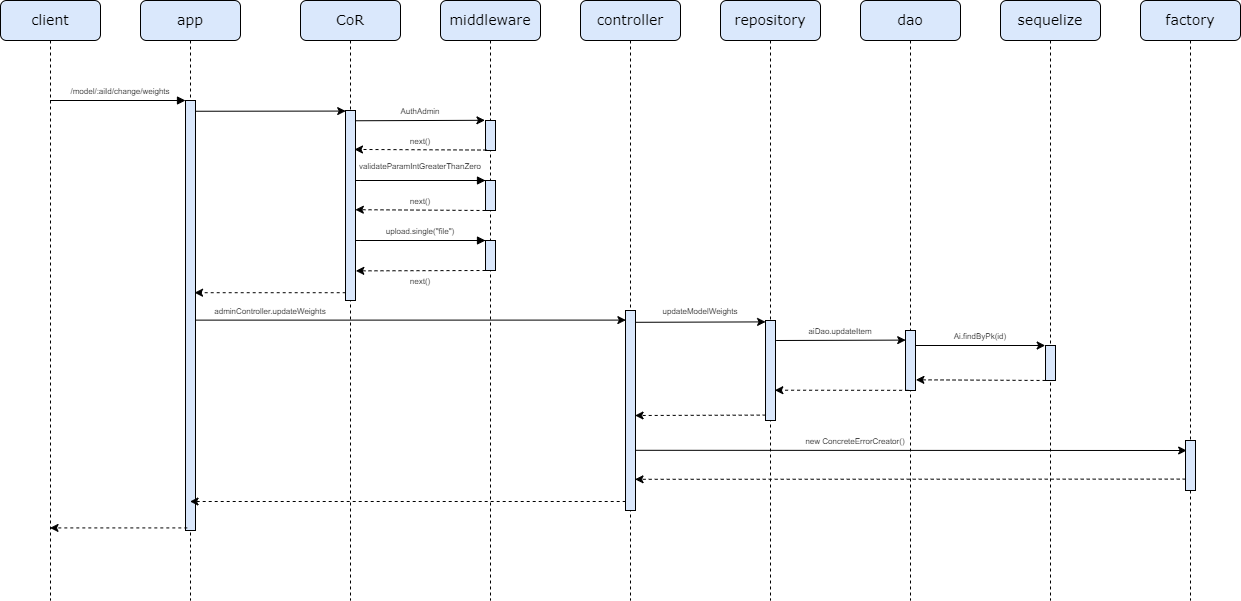

The diagram above was exported from draw.io. Its source (the exported page's mxGraphModel, read from the mxfile embedded in the PNG):
<mxGraphModel dx="1050" dy="557" grid="1" gridSize="10" guides="1" tooltips="1" connect="1" arrows="1" fold="1" page="1" pageScale="1" pageWidth="1100" pageHeight="850" background="none" math="0" shadow="0">
  <root>
    <mxCell id="0" />
    <mxCell id="1" parent="0" />
    <mxCell id="7baba1c4bc27f4b0-2" value="&lt;font style=&quot;font-size: 14px;&quot;&gt;app&lt;/font&gt;" style="shape=umlLifeline;perimeter=lifelinePerimeter;whiteSpace=wrap;html=1;container=1;collapsible=0;recursiveResize=0;outlineConnect=0;rounded=1;shadow=0;comic=0;labelBackgroundColor=none;strokeWidth=1;fontFamily=Verdana;fontSize=12;align=center;fillColor=#dae8fc;strokeColor=#000000;" parent="1" vertex="1">
      <mxGeometry x="240" y="80" width="100" height="600" as="geometry" />
    </mxCell>
    <mxCell id="0iK-NUtsnivw2XBA5Ww8-6" value="" style="html=1;points=[];perimeter=orthogonalPerimeter;rounded=0;shadow=0;comic=0;labelBackgroundColor=none;strokeWidth=1;fontFamily=Verdana;fontSize=12;align=center;fillColor=#dae8fc;strokeColor=#000000;" parent="7baba1c4bc27f4b0-2" vertex="1">
      <mxGeometry x="45" y="100" width="10" height="430" as="geometry" />
    </mxCell>
    <mxCell id="7baba1c4bc27f4b0-3" value="&lt;font style=&quot;font-size: 14px;&quot;&gt;CoR&lt;/font&gt;" style="shape=umlLifeline;perimeter=lifelinePerimeter;whiteSpace=wrap;html=1;container=1;collapsible=0;recursiveResize=0;outlineConnect=0;rounded=1;shadow=0;comic=0;labelBackgroundColor=none;strokeWidth=1;fontFamily=Verdana;fontSize=12;align=center;fillColor=#dae8fc;strokeColor=#000000;" parent="1" vertex="1">
      <mxGeometry x="400" y="80" width="100" height="600" as="geometry" />
    </mxCell>
    <mxCell id="7baba1c4bc27f4b0-13" value="" style="html=1;points=[];perimeter=orthogonalPerimeter;rounded=0;shadow=0;comic=0;labelBackgroundColor=none;strokeWidth=1;fontFamily=Verdana;fontSize=12;align=center;fillColor=#dae8fc;strokeColor=#000000;" parent="7baba1c4bc27f4b0-3" vertex="1">
      <mxGeometry x="45" y="110" width="10" height="190" as="geometry" />
    </mxCell>
    <mxCell id="7baba1c4bc27f4b0-4" value="&lt;font style=&quot;font-size: 14px;&quot;&gt;middleware&lt;/font&gt;" style="shape=umlLifeline;perimeter=lifelinePerimeter;whiteSpace=wrap;html=1;container=1;collapsible=0;recursiveResize=0;outlineConnect=0;rounded=1;shadow=0;comic=0;labelBackgroundColor=none;strokeWidth=1;fontFamily=Verdana;fontSize=12;align=center;fillColor=#dae8fc;strokeColor=#000000;" parent="1" vertex="1">
      <mxGeometry x="540" y="80" width="100" height="600" as="geometry" />
    </mxCell>
    <mxCell id="7baba1c4bc27f4b0-19" value="" style="html=1;points=[];perimeter=orthogonalPerimeter;rounded=0;shadow=0;comic=0;labelBackgroundColor=none;strokeWidth=1;fontFamily=Verdana;fontSize=12;align=center;fillColor=#dae8fc;strokeColor=#000000;" parent="7baba1c4bc27f4b0-4" vertex="1">
      <mxGeometry x="45" y="120" width="10" height="30" as="geometry" />
    </mxCell>
    <mxCell id="MIts5_06JLcQAmmISdpU-2" value="" style="html=1;points=[];perimeter=orthogonalPerimeter;rounded=0;shadow=0;comic=0;labelBackgroundColor=none;strokeWidth=1;fontFamily=Verdana;fontSize=12;align=center;fillColor=#dae8fc;strokeColor=#000000;" parent="7baba1c4bc27f4b0-4" vertex="1">
      <mxGeometry x="45" y="180" width="10" height="30" as="geometry" />
    </mxCell>
    <mxCell id="MIts5_06JLcQAmmISdpU-3" value="" style="html=1;verticalAlign=bottom;endArrow=block;labelBackgroundColor=none;fontFamily=Verdana;fontSize=12;edgeStyle=elbowEdgeStyle;elbow=vertical;" parent="7baba1c4bc27f4b0-4" edge="1">
      <mxGeometry relative="1" as="geometry">
        <mxPoint x="45" y="180" as="sourcePoint" />
        <Array as="points">
          <mxPoint x="-90" y="180" />
        </Array>
        <mxPoint x="45" y="180" as="targetPoint" />
      </mxGeometry>
    </mxCell>
    <mxCell id="MIts5_06JLcQAmmISdpU-6" value="" style="html=1;points=[];perimeter=orthogonalPerimeter;rounded=0;shadow=0;comic=0;labelBackgroundColor=none;strokeWidth=1;fontFamily=Verdana;fontSize=12;align=center;fillColor=#dae8fc;strokeColor=#000000;" parent="7baba1c4bc27f4b0-4" vertex="1">
      <mxGeometry x="45" y="240" width="10" height="30" as="geometry" />
    </mxCell>
    <mxCell id="MIts5_06JLcQAmmISdpU-8" value="" style="endArrow=classic;html=1;rounded=0;exitX=0.1;exitY=0.985;exitDx=0;exitDy=0;exitPerimeter=0;dashed=1;entryX=1.031;entryY=0.844;entryDx=0;entryDy=0;entryPerimeter=0;" parent="7baba1c4bc27f4b0-4" target="7baba1c4bc27f4b0-13" edge="1">
      <mxGeometry width="50" height="50" relative="1" as="geometry">
        <mxPoint x="45" y="270" as="sourcePoint" />
        <mxPoint x="-80" y="270" as="targetPoint" />
      </mxGeometry>
    </mxCell>
    <mxCell id="7baba1c4bc27f4b0-5" value="&lt;span style=&quot;font-size: 14px;&quot;&gt;controller&lt;/span&gt;" style="shape=umlLifeline;perimeter=lifelinePerimeter;whiteSpace=wrap;html=1;container=1;collapsible=0;recursiveResize=0;outlineConnect=0;rounded=1;shadow=0;comic=0;labelBackgroundColor=none;strokeWidth=1;fontFamily=Verdana;fontSize=12;align=center;fillColor=#dae8fc;strokeColor=#000000;" parent="1" vertex="1">
      <mxGeometry x="680" y="80" width="100" height="600" as="geometry" />
    </mxCell>
    <mxCell id="s3P4rsDwl6qwPSs3HGDm-6" value="" style="html=1;points=[];perimeter=orthogonalPerimeter;rounded=0;shadow=0;comic=0;labelBackgroundColor=none;strokeWidth=1;fontFamily=Verdana;fontSize=12;align=center;fillColor=#dae8fc;strokeColor=#000000;" parent="7baba1c4bc27f4b0-5" vertex="1">
      <mxGeometry x="45" y="310" width="10" height="200" as="geometry" />
    </mxCell>
    <mxCell id="7baba1c4bc27f4b0-6" value="&lt;span style=&quot;font-size: 14px;&quot;&gt;repository&lt;/span&gt;" style="shape=umlLifeline;perimeter=lifelinePerimeter;whiteSpace=wrap;html=1;container=1;collapsible=0;recursiveResize=0;outlineConnect=0;rounded=1;shadow=0;comic=0;labelBackgroundColor=none;strokeWidth=1;fontFamily=Verdana;fontSize=12;align=center;fillColor=#dae8fc;strokeColor=#000000;" parent="1" vertex="1">
      <mxGeometry x="820" y="80" width="100" height="600" as="geometry" />
    </mxCell>
    <mxCell id="s3P4rsDwl6qwPSs3HGDm-11" value="" style="html=1;points=[];perimeter=orthogonalPerimeter;rounded=0;shadow=0;comic=0;labelBackgroundColor=none;strokeWidth=1;fontFamily=Verdana;fontSize=12;align=center;fillColor=#dae8fc;strokeColor=#000000;" parent="7baba1c4bc27f4b0-6" vertex="1">
      <mxGeometry x="45" y="320" width="10" height="100" as="geometry" />
    </mxCell>
    <mxCell id="MIts5_06JLcQAmmISdpU-22" value="" style="endArrow=classic;html=1;rounded=0;exitX=1.042;exitY=0.699;exitDx=0;exitDy=0;exitPerimeter=0;" parent="7baba1c4bc27f4b0-6" source="s3P4rsDwl6qwPSs3HGDm-6" edge="1">
      <mxGeometry width="50" height="50" relative="1" as="geometry">
        <mxPoint x="-80" y="450" as="sourcePoint" />
        <mxPoint x="466.1500000000001" y="449.9999999999999" as="targetPoint" />
      </mxGeometry>
    </mxCell>
    <mxCell id="7baba1c4bc27f4b0-7" value="&lt;span style=&quot;font-size: 14px;&quot;&gt;dao&lt;/span&gt;" style="shape=umlLifeline;perimeter=lifelinePerimeter;whiteSpace=wrap;html=1;container=1;collapsible=0;recursiveResize=0;outlineConnect=0;rounded=1;shadow=0;comic=0;labelBackgroundColor=none;strokeWidth=1;fontFamily=Verdana;fontSize=12;align=center;fillColor=#dae8fc;strokeColor=#000000;" parent="1" vertex="1">
      <mxGeometry x="960" y="80" width="100" height="600" as="geometry" />
    </mxCell>
    <mxCell id="s3P4rsDwl6qwPSs3HGDm-8" value="" style="html=1;points=[];perimeter=orthogonalPerimeter;rounded=0;shadow=0;comic=0;labelBackgroundColor=none;strokeWidth=1;fontFamily=Verdana;fontSize=12;align=center;fillColor=#dae8fc;strokeColor=#000000;" parent="7baba1c4bc27f4b0-7" vertex="1">
      <mxGeometry x="45" y="330" width="10" height="60" as="geometry" />
    </mxCell>
    <mxCell id="MIts5_06JLcQAmmISdpU-18" value="" style="endArrow=classic;html=1;rounded=0;" parent="7baba1c4bc27f4b0-7" edge="1">
      <mxGeometry width="50" height="50" relative="1" as="geometry">
        <mxPoint x="55" y="345" as="sourcePoint" />
        <mxPoint x="184.70000000000005" y="345" as="targetPoint" />
      </mxGeometry>
    </mxCell>
    <mxCell id="7baba1c4bc27f4b0-8" value="&lt;font style=&quot;font-size: 14px;&quot;&gt;client&lt;/font&gt;" style="shape=umlLifeline;perimeter=lifelinePerimeter;whiteSpace=wrap;html=1;container=1;collapsible=0;recursiveResize=0;outlineConnect=0;rounded=1;shadow=0;comic=0;labelBackgroundColor=none;strokeWidth=1;fontFamily=Verdana;fontSize=12;align=center;fillColor=#dae8fc;strokeColor=#000000;" parent="1" vertex="1">
      <mxGeometry x="100" y="80" width="100" height="600" as="geometry" />
    </mxCell>
    <mxCell id="7baba1c4bc27f4b0-11" value="" style="html=1;verticalAlign=bottom;endArrow=block;entryX=0;entryY=0;labelBackgroundColor=none;fontFamily=Verdana;fontSize=12;edgeStyle=elbowEdgeStyle;elbow=vertical;" parent="1" source="7baba1c4bc27f4b0-8" edge="1">
      <mxGeometry relative="1" as="geometry">
        <mxPoint x="155" y="180" as="sourcePoint" />
        <mxPoint x="285" y="180" as="targetPoint" />
      </mxGeometry>
    </mxCell>
    <mxCell id="0iK-NUtsnivw2XBA5Ww8-13" value="&lt;font style=&quot;font-size: 8px;&quot;&gt;next()&lt;/font&gt;" style="text;html=1;align=center;verticalAlign=middle;whiteSpace=wrap;rounded=0;" parent="1" vertex="1">
      <mxGeometry x="490" y="210" width="60" height="20" as="geometry" />
    </mxCell>
    <mxCell id="s3P4rsDwl6qwPSs3HGDm-1" value="" style="endArrow=classic;html=1;rounded=0;entryX=0.02;entryY=0.003;entryDx=0;entryDy=0;entryPerimeter=0;exitX=1.005;exitY=0.025;exitDx=0;exitDy=0;exitPerimeter=0;" parent="1" source="0iK-NUtsnivw2XBA5Ww8-6" target="7baba1c4bc27f4b0-13" edge="1">
      <mxGeometry width="50" height="50" relative="1" as="geometry">
        <mxPoint x="300" y="191" as="sourcePoint" />
        <mxPoint x="380" y="170" as="targetPoint" />
      </mxGeometry>
    </mxCell>
    <mxCell id="s3P4rsDwl6qwPSs3HGDm-2" value="" style="endArrow=classic;html=1;rounded=0;exitX=0.1;exitY=0.985;exitDx=0;exitDy=0;exitPerimeter=0;dashed=1;entryX=0.9;entryY=0.205;entryDx=0;entryDy=0;entryPerimeter=0;" parent="1" source="7baba1c4bc27f4b0-19" target="7baba1c4bc27f4b0-13" edge="1">
      <mxGeometry width="50" height="50" relative="1" as="geometry">
        <mxPoint x="490" y="290" as="sourcePoint" />
        <mxPoint x="460" y="260" as="targetPoint" />
      </mxGeometry>
    </mxCell>
    <mxCell id="s3P4rsDwl6qwPSs3HGDm-13" value="&lt;span style=&quot;font-size: 14px;&quot;&gt;sequelize&lt;/span&gt;" style="shape=umlLifeline;perimeter=lifelinePerimeter;whiteSpace=wrap;html=1;container=1;collapsible=0;recursiveResize=0;outlineConnect=0;rounded=1;shadow=0;comic=0;labelBackgroundColor=none;strokeWidth=1;fontFamily=Verdana;fontSize=12;align=center;fillColor=#dae8fc;strokeColor=#000000;" parent="1" vertex="1">
      <mxGeometry x="1100" y="80" width="100" height="600" as="geometry" />
    </mxCell>
    <mxCell id="s3P4rsDwl6qwPSs3HGDm-17" value="" style="html=1;points=[];perimeter=orthogonalPerimeter;rounded=0;shadow=0;comic=0;labelBackgroundColor=none;strokeWidth=1;fontFamily=Verdana;fontSize=12;align=center;fillColor=#dae8fc;strokeColor=#000000;" parent="s3P4rsDwl6qwPSs3HGDm-13" vertex="1">
      <mxGeometry x="45" y="345" width="10" height="35" as="geometry" />
    </mxCell>
    <mxCell id="MIts5_06JLcQAmmISdpU-5" value="&lt;font style=&quot;font-size: 8px;&quot;&gt;next()&lt;/font&gt;" style="text;html=1;align=center;verticalAlign=middle;whiteSpace=wrap;rounded=0;" parent="1" vertex="1">
      <mxGeometry x="490" y="270" width="60" height="20" as="geometry" />
    </mxCell>
    <mxCell id="MIts5_06JLcQAmmISdpU-9" value="&lt;font style=&quot;font-size: 8px;&quot;&gt;next()&lt;/font&gt;" style="text;html=1;align=center;verticalAlign=middle;whiteSpace=wrap;rounded=0;" parent="1" vertex="1">
      <mxGeometry x="490" y="350" width="60" height="20" as="geometry" />
    </mxCell>
    <mxCell id="MIts5_06JLcQAmmISdpU-10" value="" style="endArrow=classic;html=1;rounded=0;exitX=0.02;exitY=0.959;exitDx=0;exitDy=0;exitPerimeter=0;dashed=1;entryX=0.903;entryY=0.447;entryDx=0;entryDy=0;entryPerimeter=0;" parent="1" source="7baba1c4bc27f4b0-13" target="0iK-NUtsnivw2XBA5Ww8-6" edge="1">
      <mxGeometry width="50" height="50" relative="1" as="geometry">
        <mxPoint x="370" y="360" as="sourcePoint" />
        <mxPoint x="290" y="372" as="targetPoint" />
      </mxGeometry>
    </mxCell>
    <mxCell id="MIts5_06JLcQAmmISdpU-11" value="" style="endArrow=classic;html=1;rounded=0;exitX=0.085;exitY=0.981;exitDx=0;exitDy=0;exitPerimeter=0;entryX=0.039;entryY=0.048;entryDx=0;entryDy=0;entryPerimeter=0;" parent="1" source="ignggi6J8djQVwBQr0uh-7" target="s3P4rsDwl6qwPSs3HGDm-6" edge="1">
      <mxGeometry width="50" height="50" relative="1" as="geometry">
        <mxPoint x="297.20000000000005" y="400" as="sourcePoint" />
        <mxPoint x="729.5" y="400" as="targetPoint" />
      </mxGeometry>
    </mxCell>
    <mxCell id="MIts5_06JLcQAmmISdpU-12" value="" style="endArrow=classic;html=1;rounded=0;exitX=0.98;exitY=0.059;exitDx=0;exitDy=0;exitPerimeter=0;entryX=0.01;entryY=0.014;entryDx=0;entryDy=0;entryPerimeter=0;" parent="1" source="s3P4rsDwl6qwPSs3HGDm-6" target="s3P4rsDwl6qwPSs3HGDm-11" edge="1">
      <mxGeometry width="50" height="50" relative="1" as="geometry">
        <mxPoint x="780" y="420" as="sourcePoint" />
        <mxPoint x="830" y="370" as="targetPoint" />
      </mxGeometry>
    </mxCell>
    <mxCell id="MIts5_06JLcQAmmISdpU-13" value="" style="endArrow=classic;html=1;rounded=0;exitX=1.06;exitY=0.111;exitDx=0;exitDy=0;exitPerimeter=0;entryX=0.022;entryY=0.16;entryDx=0;entryDy=0;entryPerimeter=0;" parent="1" target="s3P4rsDwl6qwPSs3HGDm-8" edge="1">
      <mxGeometry width="50" height="50" relative="1" as="geometry">
        <mxPoint x="875.5999999999999" y="420.00000000000006" as="sourcePoint" />
        <mxPoint x="1009.5" y="420.00000000000006" as="targetPoint" />
      </mxGeometry>
    </mxCell>
    <mxCell id="MIts5_06JLcQAmmISdpU-14" value="&lt;span style=&quot;font-size: 14px;&quot;&gt;factory&lt;/span&gt;" style="shape=umlLifeline;perimeter=lifelinePerimeter;whiteSpace=wrap;html=1;container=1;collapsible=0;recursiveResize=0;outlineConnect=0;rounded=1;shadow=0;comic=0;labelBackgroundColor=none;strokeWidth=1;fontFamily=Verdana;fontSize=12;align=center;fillColor=#dae8fc;strokeColor=#000000;" parent="1" vertex="1">
      <mxGeometry x="1240" y="80" width="100" height="600" as="geometry" />
    </mxCell>
    <mxCell id="MIts5_06JLcQAmmISdpU-17" value="" style="html=1;points=[];perimeter=orthogonalPerimeter;rounded=0;shadow=0;comic=0;labelBackgroundColor=none;strokeWidth=1;fontFamily=Verdana;fontSize=12;align=center;fillColor=#dae8fc;strokeColor=#000000;" parent="MIts5_06JLcQAmmISdpU-14" vertex="1">
      <mxGeometry x="45" y="440" width="10" height="50" as="geometry" />
    </mxCell>
    <mxCell id="MIts5_06JLcQAmmISdpU-19" value="" style="endArrow=classic;html=1;rounded=0;exitX=0.005;exitY=0.999;exitDx=0;exitDy=0;exitPerimeter=0;dashed=1;entryX=1.039;entryY=0.822;entryDx=0;entryDy=0;entryPerimeter=0;" parent="1" source="s3P4rsDwl6qwPSs3HGDm-17" target="s3P4rsDwl6qwPSs3HGDm-8" edge="1">
      <mxGeometry width="50" height="50" relative="1" as="geometry">
        <mxPoint x="1050" y="467.5" as="sourcePoint" />
        <mxPoint x="1100" y="417.5" as="targetPoint" />
      </mxGeometry>
    </mxCell>
    <mxCell id="MIts5_06JLcQAmmISdpU-20" value="" style="endArrow=classic;html=1;rounded=0;exitX=0.26;exitY=0.997;exitDx=0;exitDy=0;exitPerimeter=0;dashed=1;entryX=0.934;entryY=0.697;entryDx=0;entryDy=0;entryPerimeter=0;" parent="1" source="s3P4rsDwl6qwPSs3HGDm-8" target="s3P4rsDwl6qwPSs3HGDm-11" edge="1">
      <mxGeometry width="50" height="50" relative="1" as="geometry">
        <mxPoint x="920" y="450" as="sourcePoint" />
        <mxPoint x="970" y="400" as="targetPoint" />
      </mxGeometry>
    </mxCell>
    <mxCell id="MIts5_06JLcQAmmISdpU-21" value="" style="endArrow=classic;html=1;rounded=0;exitX=0.02;exitY=0.946;exitDx=0;exitDy=0;exitPerimeter=0;dashed=1;entryX=0.956;entryY=0.525;entryDx=0;entryDy=0;entryPerimeter=0;" parent="1" source="s3P4rsDwl6qwPSs3HGDm-11" target="s3P4rsDwl6qwPSs3HGDm-6" edge="1">
      <mxGeometry width="50" height="50" relative="1" as="geometry">
        <mxPoint x="790" y="460" as="sourcePoint" />
        <mxPoint x="840" y="410" as="targetPoint" />
      </mxGeometry>
    </mxCell>
    <mxCell id="MIts5_06JLcQAmmISdpU-23" value="" style="endArrow=classic;html=1;rounded=0;exitX=0.02;exitY=0.772;exitDx=0;exitDy=0;exitPerimeter=0;dashed=1;entryX=0.952;entryY=0.844;entryDx=0;entryDy=0;entryPerimeter=0;" parent="1" source="MIts5_06JLcQAmmISdpU-17" target="s3P4rsDwl6qwPSs3HGDm-6" edge="1">
      <mxGeometry width="50" height="50" relative="1" as="geometry">
        <mxPoint x="1030" y="570" as="sourcePoint" />
        <mxPoint x="1080" y="520" as="targetPoint" />
      </mxGeometry>
    </mxCell>
    <mxCell id="MIts5_06JLcQAmmISdpU-24" value="" style="endArrow=classic;html=1;rounded=0;exitX=0.02;exitY=0.955;exitDx=0;exitDy=0;exitPerimeter=0;dashed=1;" parent="1" source="s3P4rsDwl6qwPSs3HGDm-6" target="7baba1c4bc27f4b0-2" edge="1">
      <mxGeometry width="50" height="50" relative="1" as="geometry">
        <mxPoint x="490" y="570" as="sourcePoint" />
        <mxPoint x="540" y="520" as="targetPoint" />
      </mxGeometry>
    </mxCell>
    <mxCell id="MIts5_06JLcQAmmISdpU-25" value="" style="endArrow=classic;html=1;rounded=0;exitX=0.18;exitY=0.994;exitDx=0;exitDy=0;exitPerimeter=0;dashed=1;" parent="1" source="0iK-NUtsnivw2XBA5Ww8-6" target="7baba1c4bc27f4b0-8" edge="1">
      <mxGeometry width="50" height="50" relative="1" as="geometry">
        <mxPoint x="200" y="560" as="sourcePoint" />
        <mxPoint x="250" y="510" as="targetPoint" />
      </mxGeometry>
    </mxCell>
    <mxCell id="ignggi6J8djQVwBQr0uh-2" value="" style="endArrow=classic;html=1;rounded=0;exitX=0.989;exitY=0.054;exitDx=0;exitDy=0;exitPerimeter=0;entryX=-0.056;entryY=-0.007;entryDx=0;entryDy=0;entryPerimeter=0;" parent="1" source="7baba1c4bc27f4b0-13" target="7baba1c4bc27f4b0-19" edge="1">
      <mxGeometry width="50" height="50" relative="1" as="geometry">
        <mxPoint x="460" y="200" as="sourcePoint" />
        <mxPoint x="580" y="200" as="targetPoint" />
      </mxGeometry>
    </mxCell>
    <mxCell id="ignggi6J8djQVwBQr0uh-3" value="&lt;font style=&quot;font-size: 8px;&quot;&gt;AuthAdmin&lt;/font&gt;" style="text;html=1;align=center;verticalAlign=middle;whiteSpace=wrap;rounded=0;" parent="1" vertex="1">
      <mxGeometry x="490" y="180" width="60" height="20" as="geometry" />
    </mxCell>
    <mxCell id="MIts5_06JLcQAmmISdpU-4" value="" style="endArrow=classic;html=1;rounded=0;exitX=0.1;exitY=0.985;exitDx=0;exitDy=0;exitPerimeter=0;dashed=1;entryX=0.984;entryY=0.522;entryDx=0;entryDy=0;entryPerimeter=0;" parent="1" target="7baba1c4bc27f4b0-13" edge="1">
      <mxGeometry width="50" height="50" relative="1" as="geometry">
        <mxPoint x="585" y="290" as="sourcePoint" />
        <mxPoint x="460" y="290" as="targetPoint" />
      </mxGeometry>
    </mxCell>
    <mxCell id="ignggi6J8djQVwBQr0uh-4" value="&lt;font style=&quot;font-size: 8px;&quot;&gt;validateParamIntGreaterThanZero&lt;/font&gt;" style="text;html=1;align=center;verticalAlign=middle;whiteSpace=wrap;rounded=0;" parent="1" vertex="1">
      <mxGeometry x="490" y="230" width="60" height="30" as="geometry" />
    </mxCell>
    <mxCell id="MIts5_06JLcQAmmISdpU-7" value="" style="html=1;verticalAlign=bottom;endArrow=block;labelBackgroundColor=none;fontFamily=Verdana;fontSize=12;edgeStyle=elbowEdgeStyle;elbow=vertical;" parent="1" edge="1">
      <mxGeometry relative="1" as="geometry">
        <mxPoint x="585" y="320" as="sourcePoint" />
        <Array as="points">
          <mxPoint x="450" y="320" />
        </Array>
        <mxPoint x="585" y="320" as="targetPoint" />
      </mxGeometry>
    </mxCell>
    <mxCell id="ignggi6J8djQVwBQr0uh-5" value="&lt;font style=&quot;font-size: 8px;&quot;&gt;upload.single(&quot;file&quot;)&lt;/font&gt;" style="text;html=1;align=center;verticalAlign=middle;whiteSpace=wrap;rounded=0;" parent="1" vertex="1">
      <mxGeometry x="490" y="300" width="60" height="20" as="geometry" />
    </mxCell>
    <mxCell id="ignggi6J8djQVwBQr0uh-6" value="&lt;font style=&quot;font-size: 8px;&quot;&gt;/model/:aiId/change/weights&lt;/font&gt;" style="text;html=1;align=center;verticalAlign=middle;whiteSpace=wrap;rounded=0;" parent="1" vertex="1">
      <mxGeometry x="160" y="160" width="120" height="20" as="geometry" />
    </mxCell>
    <mxCell id="ignggi6J8djQVwBQr0uh-7" value="&lt;font style=&quot;font-size: 8px;&quot;&gt;adminController.updateWeights&lt;/font&gt;" style="text;html=1;align=center;verticalAlign=middle;whiteSpace=wrap;rounded=0;" parent="1" vertex="1">
      <mxGeometry x="280" y="380" width="180" height="20" as="geometry" />
    </mxCell>
    <mxCell id="ignggi6J8djQVwBQr0uh-8" value="&lt;font style=&quot;font-size: 8px;&quot;&gt;updateModelWeights&lt;/font&gt;" style="text;html=1;align=center;verticalAlign=middle;whiteSpace=wrap;rounded=0;" parent="1" vertex="1">
      <mxGeometry x="750" y="380" width="100" height="20" as="geometry" />
    </mxCell>
    <mxCell id="ignggi6J8djQVwBQr0uh-9" value="&lt;font style=&quot;font-size: 8px;&quot;&gt;aiDao.updateItem&lt;/font&gt;" style="text;html=1;align=center;verticalAlign=middle;whiteSpace=wrap;rounded=0;" parent="1" vertex="1">
      <mxGeometry x="900" y="400" width="80" height="20" as="geometry" />
    </mxCell>
    <mxCell id="ignggi6J8djQVwBQr0uh-10" value="&lt;font style=&quot;font-size: 8px;&quot;&gt;Ai.findByPk(id)&lt;/font&gt;" style="text;html=1;align=center;verticalAlign=middle;whiteSpace=wrap;rounded=0;" parent="1" vertex="1">
      <mxGeometry x="1040" y="410" width="80" height="10" as="geometry" />
    </mxCell>
    <mxCell id="ignggi6J8djQVwBQr0uh-11" value="&lt;font style=&quot;font-size: 8px;&quot;&gt;new ConcreteErrorCreator()&lt;/font&gt;" style="text;html=1;align=center;verticalAlign=middle;whiteSpace=wrap;rounded=0;" parent="1" vertex="1">
      <mxGeometry x="870" y="510" width="170" height="20" as="geometry" />
    </mxCell>
  </root>
</mxGraphModel>